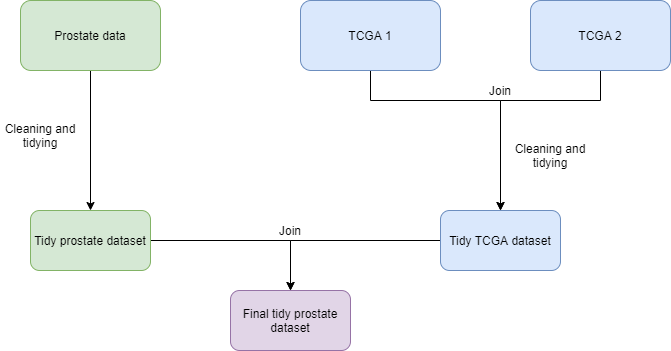

The diagram above was exported from draw.io. Its source (the exported page's mxGraphModel, read from the mxfile embedded in the PNG):
<mxGraphModel dx="1038" dy="499" grid="1" gridSize="10" guides="1" tooltips="1" connect="1" arrows="1" fold="1" page="1" pageScale="1" pageWidth="827" pageHeight="1169" math="0" shadow="0">
  <root>
    <mxCell id="0" />
    <mxCell id="1" parent="0" />
    <mxCell id="VF1TW_UpRy4RhFbTFp-7-10" style="edgeStyle=orthogonalEdgeStyle;rounded=0;orthogonalLoop=1;jettySize=auto;html=1;exitX=0.5;exitY=1;exitDx=0;exitDy=0;entryX=0.5;entryY=0;entryDx=0;entryDy=0;" parent="1" source="VF1TW_UpRy4RhFbTFp-7-1" target="VF1TW_UpRy4RhFbTFp-7-9" edge="1">
      <mxGeometry relative="1" as="geometry" />
    </mxCell>
    <mxCell id="VF1TW_UpRy4RhFbTFp-7-1" value="Prostate data" style="rounded=1;whiteSpace=wrap;html=1;fillColor=#d5e8d4;strokeColor=#82b366;" parent="1" vertex="1">
      <mxGeometry x="110" y="50" width="140" height="70" as="geometry" />
    </mxCell>
    <mxCell id="VF1TW_UpRy4RhFbTFp-7-11" style="edgeStyle=orthogonalEdgeStyle;rounded=0;orthogonalLoop=1;jettySize=auto;html=1;exitX=0.5;exitY=1;exitDx=0;exitDy=0;entryX=0.5;entryY=0;entryDx=0;entryDy=0;" parent="1" source="VF1TW_UpRy4RhFbTFp-7-2" target="VF1TW_UpRy4RhFbTFp-7-8" edge="1">
      <mxGeometry relative="1" as="geometry">
        <Array as="points">
          <mxPoint x="460" y="150" />
          <mxPoint x="590" y="150" />
        </Array>
      </mxGeometry>
    </mxCell>
    <mxCell id="VF1TW_UpRy4RhFbTFp-7-2" value="TCGA 1" style="rounded=1;whiteSpace=wrap;html=1;fillColor=#dae8fc;strokeColor=#6c8ebf;" parent="1" vertex="1">
      <mxGeometry x="390" y="50" width="140" height="70" as="geometry" />
    </mxCell>
    <mxCell id="VF1TW_UpRy4RhFbTFp-7-12" style="edgeStyle=orthogonalEdgeStyle;rounded=0;orthogonalLoop=1;jettySize=auto;html=1;exitX=0.5;exitY=1;exitDx=0;exitDy=0;" parent="1" source="VF1TW_UpRy4RhFbTFp-7-3" edge="1">
      <mxGeometry relative="1" as="geometry">
        <mxPoint x="590" y="260" as="targetPoint" />
        <Array as="points">
          <mxPoint x="690" y="150" />
          <mxPoint x="590" y="150" />
        </Array>
      </mxGeometry>
    </mxCell>
    <mxCell id="VF1TW_UpRy4RhFbTFp-7-3" value="TCGA 2" style="rounded=1;whiteSpace=wrap;html=1;fillColor=#dae8fc;strokeColor=#6c8ebf;" parent="1" vertex="1">
      <mxGeometry x="620" y="50" width="140" height="70" as="geometry" />
    </mxCell>
    <mxCell id="VF1TW_UpRy4RhFbTFp-7-16" style="edgeStyle=orthogonalEdgeStyle;rounded=0;orthogonalLoop=1;jettySize=auto;html=1;exitX=0;exitY=0.5;exitDx=0;exitDy=0;entryX=0.5;entryY=0;entryDx=0;entryDy=0;" parent="1" source="VF1TW_UpRy4RhFbTFp-7-8" target="VF1TW_UpRy4RhFbTFp-7-14" edge="1">
      <mxGeometry relative="1" as="geometry" />
    </mxCell>
    <mxCell id="VF1TW_UpRy4RhFbTFp-7-8" value="Tidy TCGA dataset" style="rounded=1;whiteSpace=wrap;html=1;fillColor=#dae8fc;strokeColor=#6c8ebf;" parent="1" vertex="1">
      <mxGeometry x="530" y="260" width="120" height="60" as="geometry" />
    </mxCell>
    <mxCell id="VF1TW_UpRy4RhFbTFp-7-15" style="edgeStyle=orthogonalEdgeStyle;rounded=0;orthogonalLoop=1;jettySize=auto;html=1;exitX=1;exitY=0.5;exitDx=0;exitDy=0;entryX=0.5;entryY=0;entryDx=0;entryDy=0;" parent="1" source="VF1TW_UpRy4RhFbTFp-7-9" target="VF1TW_UpRy4RhFbTFp-7-14" edge="1">
      <mxGeometry relative="1" as="geometry" />
    </mxCell>
    <mxCell id="VF1TW_UpRy4RhFbTFp-7-9" value="Tidy prostate dataset" style="rounded=1;whiteSpace=wrap;html=1;fillColor=#d5e8d4;strokeColor=#82b366;" parent="1" vertex="1">
      <mxGeometry x="120" y="260" width="120" height="60" as="geometry" />
    </mxCell>
    <mxCell id="VF1TW_UpRy4RhFbTFp-7-14" value="Final tidy prostate dataset" style="rounded=1;whiteSpace=wrap;html=1;fillColor=#e1d5e7;strokeColor=#9673a6;" parent="1" vertex="1">
      <mxGeometry x="320" y="340" width="120" height="60" as="geometry" />
    </mxCell>
    <mxCell id="VF1TW_UpRy4RhFbTFp-7-17" value="Join" style="text;html=1;strokeColor=none;fillColor=none;align=center;verticalAlign=middle;whiteSpace=wrap;rounded=0;" parent="1" vertex="1">
      <mxGeometry x="570" y="110" width="40" height="60" as="geometry" />
    </mxCell>
    <mxCell id="VF1TW_UpRy4RhFbTFp-7-20" value="Cleaning and tidying" style="text;html=1;strokeColor=none;fillColor=none;align=center;verticalAlign=middle;whiteSpace=wrap;rounded=0;" parent="1" vertex="1">
      <mxGeometry x="90" y="150" width="80" height="70" as="geometry" />
    </mxCell>
    <mxCell id="VF1TW_UpRy4RhFbTFp-7-21" value="Cleaning and tidying" style="text;html=1;strokeColor=none;fillColor=none;align=center;verticalAlign=middle;whiteSpace=wrap;rounded=0;" parent="1" vertex="1">
      <mxGeometry x="600" y="170" width="80" height="70" as="geometry" />
    </mxCell>
    <mxCell id="VF1TW_UpRy4RhFbTFp-7-22" value="Join" style="text;html=1;strokeColor=none;fillColor=none;align=center;verticalAlign=middle;whiteSpace=wrap;rounded=0;" parent="1" vertex="1">
      <mxGeometry x="360" y="250" width="40" height="60" as="geometry" />
    </mxCell>
  </root>
</mxGraphModel>